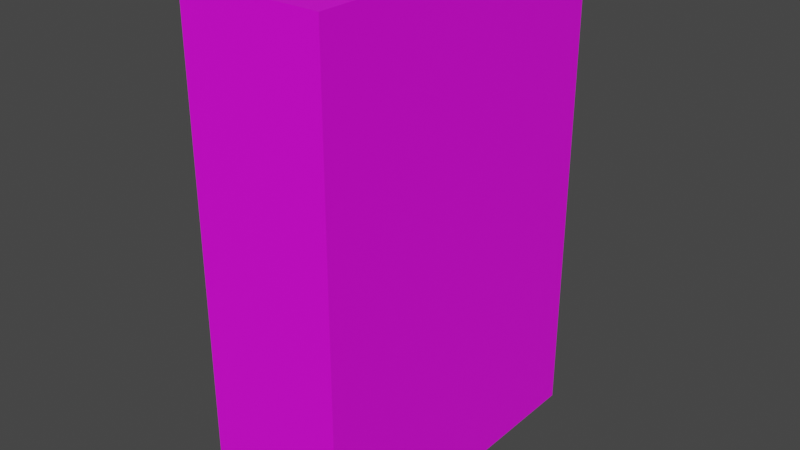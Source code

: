 # Source: cereal.blend  (saved by Blender 3.6.14; exported with 4.5.12 LTS)
import bpy
from mathutils import Matrix  # noqa: F401  (used for matrix-valued properties, if any)

bpy.ops.wm.read_factory_settings(use_empty=True)
scene = bpy.context.scene
scene.name = 'Scene'

# ---- collections
col_collection = bpy.data.collections.new('Collection'); scene.collection.children.link(col_collection)

# ---- images (referenced by path relative to the original .blend; pixels are not part of the script)
import os
ASSET_DIR = os.environ.get("B2B_ASSET_DIR", "")  # directory of the original .blend (textures are referenced by path, not embedded)
HERE = os.path.dirname(os.path.abspath(__file__))  # packed textures are extracted next to this script under _unpacked/

def load_image(name, relpath, width, height, colorspace="sRGB"):
    """Load a texture the original file referenced (path relative to the .blend, or extracted next to this script)."""
    p = next((c for c in (os.path.join(HERE, relpath), os.path.join(ASSET_DIR, relpath)) if relpath and os.path.exists(c)), "")
    if p:
        img = bpy.data.images.load(p, check_existing=True)
        img.name = name
    else:  # same state as the original file: an image datablock whose file is absent (Cycles renders it pink)
        img = bpy.data.images.new(name, width, height)
        img.source = "FILE"
        img.filepath = "//" + (relpath or name)
    img.colorspace_settings.name = colorspace
    return img
img_cereal_png = load_image('cereal.png', 'cereal.png', 1024, 1024, 'sRGB')

# ---- materials (node trees are filled in below, after node groups)
mat_material = bpy.data.materials.new('Material')
mat_material.alpha_threshold = 0.0
mat_material.use_transparent_shadow = False
mat_material.roughness = 0.5
mat_material.line_color = (0.0, 0.0, 0.0, 1.0)

# ---- material node trees
mat_material.use_nodes = True; mat_material.node_tree.nodes.clear()
_N = mat_material.node_tree.nodes; _L = mat_material.node_tree.links
n0 = _N.new('ShaderNodeOutputMaterial'); n0.name = 'Material Output'; n0.location = (300, 300)
n1 = _N.new('ShaderNodeBsdfPrincipled'); n1.name = 'Principled BSDF'; n1.location = (10, 300)
n1.distribution = 'GGX'
n1.subsurface_method = 'RANDOM_WALK_SKIN'
n1.inputs[3].default_value = 1.45
n1.inputs[27].default_value = (0.0, 0.0, 0.0, 1.0)
n1.inputs[28].default_value = 1.0
n2 = _N.new('ShaderNodeTexImage'); n2.name = 'Image Texture'; n2.location = (-280, 260)
n2.image = img_cereal_png
_L.new(n1.outputs[0], n0.inputs[0])
_L.new(n2.outputs[0], n1.inputs[0])
n0.is_active_output = True

# ---- world
world_world = bpy.data.worlds.new('World'); scene.world = world_world
world_world.use_nodes = True; world_world.node_tree.nodes.clear()
_N = world_world.node_tree.nodes; _L = world_world.node_tree.links
n0 = _N.new('ShaderNodeOutputWorld'); n0.name = 'World Output'; n0.location = (300, 300)
n1 = _N.new('ShaderNodeBackground'); n1.name = 'Background'; n1.location = (10, 300)
n1.inputs[0].default_value = (0.05088, 0.05088, 0.05088, 1.0)
_L.new(n1.outputs[0], n0.inputs[0])
n0.is_active_output = True
world_world.color = (0.05088, 0.05088, 0.05088)
world_world.use_sun_shadow = False
world_world.sun_shadow_jitter_overblur = 0.0

# ---- meshes
me_cube = bpy.data.meshes.new('Cube')
me_cube.from_pydata([(1.0, 1.0, 1.0), (1.0, 1.0, -1.0), (1.0, -1.0, 1.0), (1.0, -1.0, -1.0), (-1.0, 1.0, 1.0), (-1.0, 1.0, -1.0), (-1.0, -1.0, 1.0), (-1.0, -1.0, -1.0)], [], [(0, 4, 6, 2), (3, 2, 6, 7), (7, 6, 4, 5), (5, 1, 3, 7), (1, 0, 2, 3), (5, 4, 0, 1)])
_uv = me_cube.uv_layers.new(name='UVMap')
_uv.uv.foreach_set('vector', [0.109, 0.6226, 0.2663, 0.6226, 0.2687, 1.001, 0.1084, 1.0, 0.2696, 0.4886, 1.001, 0.4871, 1.0, 0.6597, 0.2676, 0.6558, 0.2652, 0.6272, 1.002, 0.6272, 1.002, 1.002, 0.2652, 1.002, 0.1098, 0.625, 0.3168, 0.625, 0.3168, 1.002, 0.1098, 1.002, 0.266, 0.6259, 0.9998, 0.6277, 1.0, 1.0, 0.2646, 0.9998, 0.269, 0.4862, 0.9998, 0.4917, 1.003, 0.663, 0.2679, 0.6638])
me_cube.materials.append(mat_material)
me_cube.use_mirror_vertex_groups = False
me_cube.update()

# ---- objects
ob_cube = bpy.data.objects.new('Cube', me_cube)

# ---- transforms, parenting, visibility, modifiers, constraints
ob_cube.location = (0.0, 0.0, 0.0)
ob_cube.scale = (0.4207, 1.0, 1.465)
ob_cube.lock_rotations_4d = False
ob_cube.empty_display_type = 'ARROWS'
ob_cube.lineart.crease_threshold = 0.0

# ---- collection membership
col_collection.objects.link(ob_cube)

# ---- scene / render settings (as saved in the file)
scene.frame_start = 1; scene.frame_end = 250; scene.frame_set(1)
scene.render.engine = 'BLENDER_EEVEE_NEXT'
scene.cycles.sampling_pattern = 'TABULATED_SOBOL'
scene.view_settings.view_transform = 'Filmic'
bpy.context.view_layer.update()

# ---- added for rendering (the .blend has no active camera and no usable light): camera, sun
cam_auto = bpy.data.cameras.new('AutoCamera')
cam_auto.lens = 50.0
cam_auto.sensor_width = 36.0
cam_auto.clip_end = 1000.0
ob_auto_camera = bpy.data.objects.new('AutoCamera', cam_auto)
scene.collection.objects.link(ob_auto_camera)
ob_auto_camera.location = (3.37345, -4.04814, 2.69876)
ob_auto_camera.rotation_euler = (1.09748, -7.21219e-08, 0.694738)
scene.camera = ob_auto_camera
light_auto_sun = bpy.data.lights.new('AutoSun', 'SUN')
light_auto_sun.energy = 3.0
light_auto_sun.angle = 0.0523599
ob_auto_sun = bpy.data.objects.new('AutoSun', light_auto_sun)
scene.collection.objects.link(ob_auto_sun)
ob_auto_sun.rotation_euler = (0.872665, 0.174533, 0.523599)
bpy.context.view_layer.update()
